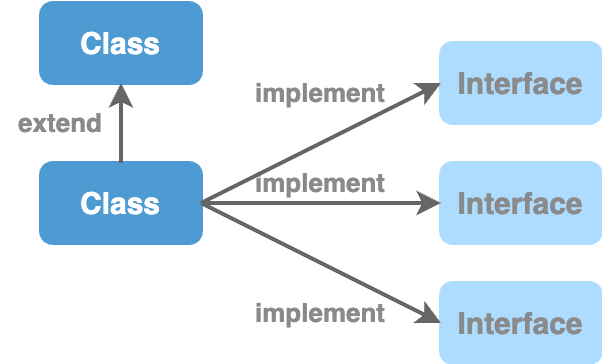

The diagram above was exported from draw.io. Its source (the exported page's mxGraphModel, read from the mxfile embedded in the PNG):
<mxGraphModel dx="1026" dy="650" grid="1" gridSize="10" guides="1" tooltips="1" connect="1" arrows="1" fold="1" page="1" pageScale="1" pageWidth="850" pageHeight="1100" math="0" shadow="0">
  <root>
    <mxCell id="XpLWsiZjCNWqMP7kuRS4-0" />
    <mxCell id="XpLWsiZjCNWqMP7kuRS4-1" parent="XpLWsiZjCNWqMP7kuRS4-0" />
    <mxCell id="XpLWsiZjCNWqMP7kuRS4-2" value="&lt;font size=&quot;1&quot; color=&quot;#ffffff&quot;&gt;&lt;b style=&quot;font-size: 15px;&quot;&gt;Class&lt;/b&gt;&lt;/font&gt;" style="rounded=1;whiteSpace=wrap;html=1;fillColor=#4E9BD4;strokeColor=#4E9BD4;fontColor=#808080;strokeWidth=2;" vertex="1" parent="XpLWsiZjCNWqMP7kuRS4-1">
      <mxGeometry x="120" y="280" width="80" height="40" as="geometry" />
    </mxCell>
    <mxCell id="XpLWsiZjCNWqMP7kuRS4-3" value="&lt;font color=&quot;#8a8a8a&quot; size=&quot;1&quot;&gt;&lt;b style=&quot;font-size: 15px;&quot;&gt;Interface&lt;/b&gt;&lt;/font&gt;" style="rounded=1;whiteSpace=wrap;html=1;fillColor=#ADDCFF;strokeColor=#ADDCFF;fontColor=#808080;strokeWidth=2;" vertex="1" parent="XpLWsiZjCNWqMP7kuRS4-1">
      <mxGeometry x="320" y="340" width="80" height="40" as="geometry" />
    </mxCell>
    <mxCell id="XpLWsiZjCNWqMP7kuRS4-4" value="&lt;font size=&quot;1&quot; color=&quot;#ffffff&quot;&gt;&lt;b style=&quot;font-size: 15px;&quot;&gt;Class&lt;/b&gt;&lt;/font&gt;" style="rounded=1;whiteSpace=wrap;html=1;fillColor=#4E9BD4;strokeColor=#4E9BD4;fontColor=#808080;strokeWidth=2;" vertex="1" parent="XpLWsiZjCNWqMP7kuRS4-1">
      <mxGeometry x="120" y="200" width="80" height="40" as="geometry" />
    </mxCell>
    <mxCell id="XpLWsiZjCNWqMP7kuRS4-5" style="rounded=0;orthogonalLoop=1;jettySize=auto;html=1;strokeColor=#666666;strokeWidth=2;exitX=1;exitY=0.5;exitDx=0;exitDy=0;entryX=0;entryY=0.5;entryDx=0;entryDy=0;" edge="1" parent="XpLWsiZjCNWqMP7kuRS4-1" source="XpLWsiZjCNWqMP7kuRS4-2" target="XpLWsiZjCNWqMP7kuRS4-3">
      <mxGeometry relative="1" as="geometry">
        <mxPoint x="360" y="370" as="sourcePoint" />
        <mxPoint x="360" y="240" as="targetPoint" />
      </mxGeometry>
    </mxCell>
    <mxCell id="XpLWsiZjCNWqMP7kuRS4-6" style="rounded=0;orthogonalLoop=1;jettySize=auto;html=1;strokeColor=#666666;strokeWidth=2;" edge="1" parent="XpLWsiZjCNWqMP7kuRS4-1" source="XpLWsiZjCNWqMP7kuRS4-2">
      <mxGeometry relative="1" as="geometry">
        <mxPoint x="210" y="310" as="sourcePoint" />
        <mxPoint x="160" y="240" as="targetPoint" />
      </mxGeometry>
    </mxCell>
    <mxCell id="PA95033vvhaG52g11pR9-0" value="&lt;font color=&quot;#8a8a8a&quot; size=&quot;1&quot;&gt;&lt;b style=&quot;font-size: 15px;&quot;&gt;Interface&lt;/b&gt;&lt;/font&gt;" style="rounded=1;whiteSpace=wrap;html=1;fillColor=#ADDCFF;strokeColor=#ADDCFF;fontColor=#808080;strokeWidth=2;" vertex="1" parent="XpLWsiZjCNWqMP7kuRS4-1">
      <mxGeometry x="320" y="280" width="80" height="40" as="geometry" />
    </mxCell>
    <mxCell id="PA95033vvhaG52g11pR9-1" value="&lt;font color=&quot;#8a8a8a&quot; size=&quot;1&quot;&gt;&lt;b style=&quot;font-size: 15px;&quot;&gt;Interface&lt;/b&gt;&lt;/font&gt;" style="rounded=1;whiteSpace=wrap;html=1;fillColor=#ADDCFF;strokeColor=#ADDCFF;fontColor=#808080;strokeWidth=2;" vertex="1" parent="XpLWsiZjCNWqMP7kuRS4-1">
      <mxGeometry x="320" y="220" width="80" height="40" as="geometry" />
    </mxCell>
    <mxCell id="PA95033vvhaG52g11pR9-2" value="&lt;b&gt;&lt;font style=&quot;font-size: 13px;&quot;&gt;extend&lt;/font&gt;&lt;/b&gt;" style="text;html=1;align=center;verticalAlign=middle;whiteSpace=wrap;rounded=0;strokeWidth=2;fontColor=#8A8A8A;" vertex="1" parent="XpLWsiZjCNWqMP7kuRS4-1">
      <mxGeometry x="100" y="245" width="60" height="30" as="geometry" />
    </mxCell>
    <mxCell id="PA95033vvhaG52g11pR9-3" value="&lt;b&gt;&lt;font style=&quot;font-size: 13px;&quot;&gt;implement&lt;/font&gt;&lt;/b&gt;" style="text;html=1;align=center;verticalAlign=middle;whiteSpace=wrap;rounded=0;strokeWidth=2;fontColor=#8A8A8A;" vertex="1" parent="XpLWsiZjCNWqMP7kuRS4-1">
      <mxGeometry x="230" y="340" width="60" height="30" as="geometry" />
    </mxCell>
    <mxCell id="PA95033vvhaG52g11pR9-4" style="rounded=0;orthogonalLoop=1;jettySize=auto;html=1;strokeColor=#666666;strokeWidth=2;exitX=1;exitY=0.5;exitDx=0;exitDy=0;entryX=0;entryY=0.5;entryDx=0;entryDy=0;" edge="1" parent="XpLWsiZjCNWqMP7kuRS4-1" source="XpLWsiZjCNWqMP7kuRS4-2" target="PA95033vvhaG52g11pR9-0">
      <mxGeometry relative="1" as="geometry">
        <mxPoint x="210" y="310" as="sourcePoint" />
        <mxPoint x="330" y="370" as="targetPoint" />
      </mxGeometry>
    </mxCell>
    <mxCell id="PA95033vvhaG52g11pR9-7" value="&lt;b&gt;&lt;font style=&quot;font-size: 13px;&quot;&gt;implement&lt;/font&gt;&lt;/b&gt;" style="text;html=1;align=center;verticalAlign=middle;whiteSpace=wrap;rounded=0;strokeWidth=2;fontColor=#8A8A8A;" vertex="1" parent="XpLWsiZjCNWqMP7kuRS4-1">
      <mxGeometry x="230" y="275" width="60" height="30" as="geometry" />
    </mxCell>
    <mxCell id="PA95033vvhaG52g11pR9-8" style="rounded=0;orthogonalLoop=1;jettySize=auto;html=1;strokeColor=#666666;strokeWidth=2;exitX=1;exitY=0.5;exitDx=0;exitDy=0;entryX=0;entryY=0.5;entryDx=0;entryDy=0;" edge="1" parent="XpLWsiZjCNWqMP7kuRS4-1" source="XpLWsiZjCNWqMP7kuRS4-2" target="PA95033vvhaG52g11pR9-1">
      <mxGeometry relative="1" as="geometry">
        <mxPoint x="210" y="310" as="sourcePoint" />
        <mxPoint x="330" y="310" as="targetPoint" />
      </mxGeometry>
    </mxCell>
    <mxCell id="PA95033vvhaG52g11pR9-9" value="&lt;b&gt;&lt;font style=&quot;font-size: 13px;&quot;&gt;implement&lt;/font&gt;&lt;/b&gt;" style="text;html=1;align=center;verticalAlign=middle;whiteSpace=wrap;rounded=0;strokeWidth=2;fontColor=#8A8A8A;" vertex="1" parent="XpLWsiZjCNWqMP7kuRS4-1">
      <mxGeometry x="230" y="230" width="60" height="30" as="geometry" />
    </mxCell>
  </root>
</mxGraphModel>